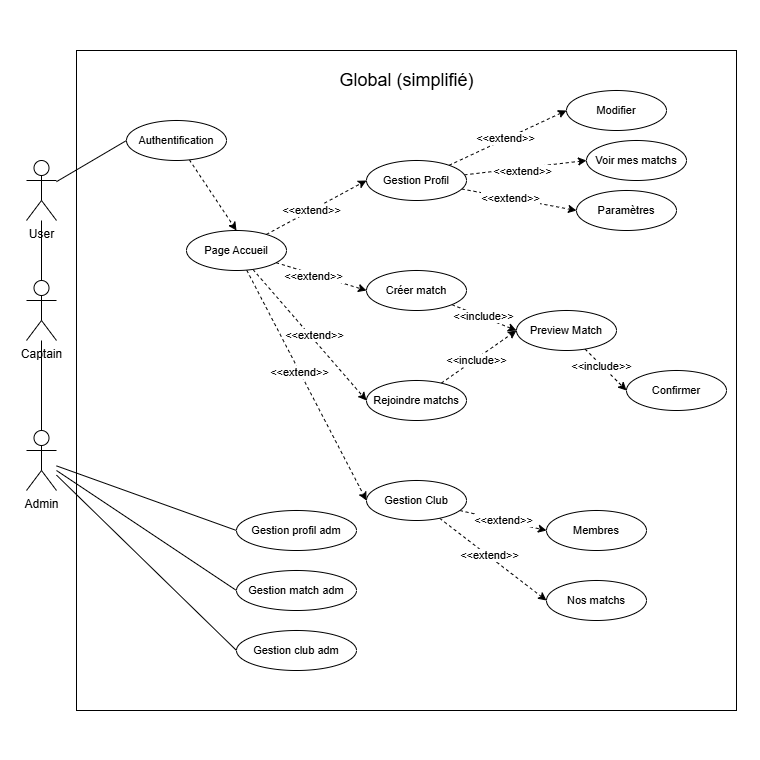

The diagram above was exported from draw.io. Its source (the exported page's mxGraphModel, read from the mxfile embedded in the PNG):
<mxGraphModel dx="1105" dy="549" grid="1" gridSize="10" guides="1" tooltips="1" connect="1" arrows="1" fold="1" page="1" pageScale="1" pageWidth="827" pageHeight="1169" math="0" shadow="0">
  <root>
    <mxCell id="0" />
    <mxCell id="1" parent="0" />
    <mxCell id="Yogmz0ebSoWaq6GfLoKJ-1" value="" style="whiteSpace=wrap;html=1;aspect=fixed;strokeColor=none;movable=0;resizable=0;rotatable=0;deletable=0;editable=0;locked=1;connectable=0;" parent="1" vertex="1">
      <mxGeometry x="34" y="120" width="760" height="760" as="geometry" />
    </mxCell>
    <mxCell id="Yogmz0ebSoWaq6GfLoKJ-2" value="" style="whiteSpace=wrap;html=1;aspect=fixed;movable=0;resizable=0;rotatable=0;deletable=0;editable=0;locked=1;connectable=0;" parent="1" vertex="1">
      <mxGeometry x="110" y="170" width="660" height="660" as="geometry" />
    </mxCell>
    <mxCell id="Yogmz0ebSoWaq6GfLoKJ-3" value="&lt;span style=&quot;font-size: 18px;&quot;&gt;Global (simplifié)&lt;/span&gt;" style="text;html=1;align=center;verticalAlign=middle;resizable=0;points=[];autosize=1;strokeColor=none;fillColor=none;" parent="1" vertex="1">
      <mxGeometry x="360" y="180" width="160" height="40" as="geometry" />
    </mxCell>
    <mxCell id="Yogmz0ebSoWaq6GfLoKJ-4" value="" style="rounded=0;orthogonalLoop=1;jettySize=auto;html=1;endArrow=none;endFill=0;entryX=0.5;entryY=0;entryDx=0;entryDy=0;entryPerimeter=0;" parent="1" source="Yogmz0ebSoWaq6GfLoKJ-7" target="Yogmz0ebSoWaq6GfLoKJ-18" edge="1">
      <mxGeometry relative="1" as="geometry">
        <mxPoint x="75" y="400" as="targetPoint" />
      </mxGeometry>
    </mxCell>
    <mxCell id="Yogmz0ebSoWaq6GfLoKJ-5" style="edgeStyle=none;shape=connector;rounded=0;orthogonalLoop=1;jettySize=auto;html=1;entryX=0;entryY=0.5;entryDx=0;entryDy=0;strokeColor=default;align=center;verticalAlign=middle;fontFamily=Helvetica;fontSize=11;fontColor=default;labelBackgroundColor=default;endArrow=none;endFill=0;" parent="1" source="Yogmz0ebSoWaq6GfLoKJ-7" target="Yogmz0ebSoWaq6GfLoKJ-11" edge="1">
      <mxGeometry relative="1" as="geometry" />
    </mxCell>
    <mxCell id="Yogmz0ebSoWaq6GfLoKJ-7" value="User" style="shape=umlActor;verticalLabelPosition=bottom;verticalAlign=top;html=1;outlineConnect=0;" parent="1" vertex="1">
      <mxGeometry x="60" y="280" width="30" height="60" as="geometry" />
    </mxCell>
    <mxCell id="BIF5iupoHVz_1Klrrr6B-25" style="edgeStyle=none;shape=connector;rounded=0;orthogonalLoop=1;jettySize=auto;html=1;entryX=0.5;entryY=0;entryDx=0;entryDy=0;strokeColor=default;align=center;verticalAlign=middle;fontFamily=Helvetica;fontSize=11;fontColor=default;labelBackgroundColor=default;endArrow=classic;endFill=1;dashed=1;" edge="1" parent="1" source="Yogmz0ebSoWaq6GfLoKJ-11" target="BIF5iupoHVz_1Klrrr6B-6">
      <mxGeometry relative="1" as="geometry" />
    </mxCell>
    <mxCell id="Yogmz0ebSoWaq6GfLoKJ-11" value="Authentification" style="ellipse;whiteSpace=wrap;html=1;fontFamily=Helvetica;fontSize=11;fontColor=default;labelBackgroundColor=default;" parent="1" vertex="1">
      <mxGeometry x="160" y="240" width="100" height="40" as="geometry" />
    </mxCell>
    <mxCell id="BIF5iupoHVz_1Klrrr6B-5" value="" style="edgeStyle=orthogonalEdgeStyle;rounded=0;orthogonalLoop=1;jettySize=auto;html=1;endArrow=none;endFill=0;" edge="1" parent="1" source="Yogmz0ebSoWaq6GfLoKJ-18" target="BIF5iupoHVz_1Klrrr6B-2">
      <mxGeometry relative="1" as="geometry" />
    </mxCell>
    <mxCell id="Yogmz0ebSoWaq6GfLoKJ-18" value="Captain" style="shape=umlActor;verticalLabelPosition=bottom;verticalAlign=top;html=1;outlineConnect=0;" parent="1" vertex="1">
      <mxGeometry x="60" y="400" width="30" height="60" as="geometry" />
    </mxCell>
    <mxCell id="BIF5iupoHVz_1Klrrr6B-15" style="edgeStyle=none;shape=connector;rounded=0;orthogonalLoop=1;jettySize=auto;html=1;entryX=0;entryY=0.5;entryDx=0;entryDy=0;strokeColor=default;align=center;verticalAlign=middle;fontFamily=Helvetica;fontSize=11;fontColor=default;labelBackgroundColor=default;endArrow=none;endFill=0;" edge="1" parent="1" source="BIF5iupoHVz_1Klrrr6B-2" target="BIF5iupoHVz_1Klrrr6B-14">
      <mxGeometry relative="1" as="geometry" />
    </mxCell>
    <mxCell id="BIF5iupoHVz_1Klrrr6B-16" style="edgeStyle=none;shape=connector;rounded=0;orthogonalLoop=1;jettySize=auto;html=1;entryX=0;entryY=0.5;entryDx=0;entryDy=0;strokeColor=default;align=center;verticalAlign=middle;fontFamily=Helvetica;fontSize=11;fontColor=default;labelBackgroundColor=default;endArrow=none;endFill=0;" edge="1" parent="1" source="BIF5iupoHVz_1Klrrr6B-2" target="BIF5iupoHVz_1Klrrr6B-12">
      <mxGeometry relative="1" as="geometry" />
    </mxCell>
    <mxCell id="BIF5iupoHVz_1Klrrr6B-17" style="edgeStyle=none;shape=connector;rounded=0;orthogonalLoop=1;jettySize=auto;html=1;entryX=0;entryY=0.5;entryDx=0;entryDy=0;strokeColor=default;align=center;verticalAlign=middle;fontFamily=Helvetica;fontSize=11;fontColor=default;labelBackgroundColor=default;endArrow=none;endFill=0;" edge="1" parent="1" source="BIF5iupoHVz_1Klrrr6B-2" target="BIF5iupoHVz_1Klrrr6B-13">
      <mxGeometry relative="1" as="geometry" />
    </mxCell>
    <mxCell id="BIF5iupoHVz_1Klrrr6B-2" value="Admin" style="shape=umlActor;verticalLabelPosition=bottom;verticalAlign=top;html=1;outlineConnect=0;" vertex="1" parent="1">
      <mxGeometry x="60" y="550" width="30" height="60" as="geometry" />
    </mxCell>
    <mxCell id="BIF5iupoHVz_1Klrrr6B-27" style="edgeStyle=none;shape=connector;rounded=0;orthogonalLoop=1;jettySize=auto;html=1;entryX=0;entryY=0.5;entryDx=0;entryDy=0;dashed=1;strokeColor=default;align=center;verticalAlign=middle;fontFamily=Helvetica;fontSize=11;fontColor=default;labelBackgroundColor=default;endArrow=classic;endFill=1;" edge="1" parent="1" source="BIF5iupoHVz_1Klrrr6B-6" target="BIF5iupoHVz_1Klrrr6B-7">
      <mxGeometry relative="1" as="geometry" />
    </mxCell>
    <mxCell id="BIF5iupoHVz_1Klrrr6B-32" value="&amp;lt;&amp;lt;extend&amp;gt;&amp;gt;" style="edgeLabel;html=1;align=center;verticalAlign=middle;resizable=0;points=[];fontFamily=Helvetica;fontSize=11;fontColor=default;labelBackgroundColor=default;" vertex="1" connectable="0" parent="BIF5iupoHVz_1Klrrr6B-27">
      <mxGeometry x="-0.0961" relative="1" as="geometry">
        <mxPoint as="offset" />
      </mxGeometry>
    </mxCell>
    <mxCell id="BIF5iupoHVz_1Klrrr6B-28" style="edgeStyle=none;shape=connector;rounded=0;orthogonalLoop=1;jettySize=auto;html=1;entryX=0;entryY=0.5;entryDx=0;entryDy=0;dashed=1;strokeColor=default;align=center;verticalAlign=middle;fontFamily=Helvetica;fontSize=11;fontColor=default;labelBackgroundColor=default;endArrow=classic;endFill=1;" edge="1" parent="1" source="BIF5iupoHVz_1Klrrr6B-6" target="BIF5iupoHVz_1Klrrr6B-8">
      <mxGeometry relative="1" as="geometry" />
    </mxCell>
    <mxCell id="BIF5iupoHVz_1Klrrr6B-33" value="&amp;lt;&amp;lt;extend&amp;gt;&amp;gt;" style="edgeLabel;html=1;align=center;verticalAlign=middle;resizable=0;points=[];fontFamily=Helvetica;fontSize=11;fontColor=default;labelBackgroundColor=default;" vertex="1" connectable="0" parent="BIF5iupoHVz_1Klrrr6B-28">
      <mxGeometry x="-0.176" y="-2" relative="1" as="geometry">
        <mxPoint as="offset" />
      </mxGeometry>
    </mxCell>
    <mxCell id="BIF5iupoHVz_1Klrrr6B-29" style="edgeStyle=none;shape=connector;rounded=0;orthogonalLoop=1;jettySize=auto;html=1;entryX=0;entryY=0.5;entryDx=0;entryDy=0;dashed=1;strokeColor=default;align=center;verticalAlign=middle;fontFamily=Helvetica;fontSize=11;fontColor=default;labelBackgroundColor=default;endArrow=classic;endFill=1;" edge="1" parent="1" source="BIF5iupoHVz_1Klrrr6B-6" target="BIF5iupoHVz_1Klrrr6B-9">
      <mxGeometry relative="1" as="geometry" />
    </mxCell>
    <mxCell id="BIF5iupoHVz_1Klrrr6B-34" value="&amp;lt;&amp;lt;extend&amp;gt;&amp;gt;" style="edgeLabel;html=1;align=center;verticalAlign=middle;resizable=0;points=[];fontFamily=Helvetica;fontSize=11;fontColor=default;labelBackgroundColor=default;" vertex="1" connectable="0" parent="BIF5iupoHVz_1Klrrr6B-29">
      <mxGeometry x="0.0334" y="3" relative="1" as="geometry">
        <mxPoint as="offset" />
      </mxGeometry>
    </mxCell>
    <mxCell id="BIF5iupoHVz_1Klrrr6B-30" style="edgeStyle=none;shape=connector;rounded=0;orthogonalLoop=1;jettySize=auto;html=1;entryX=0;entryY=0.5;entryDx=0;entryDy=0;dashed=1;strokeColor=default;align=center;verticalAlign=middle;fontFamily=Helvetica;fontSize=11;fontColor=default;labelBackgroundColor=default;endArrow=classic;endFill=1;" edge="1" parent="1" source="BIF5iupoHVz_1Klrrr6B-6" target="BIF5iupoHVz_1Klrrr6B-10">
      <mxGeometry relative="1" as="geometry" />
    </mxCell>
    <mxCell id="BIF5iupoHVz_1Klrrr6B-35" value="&amp;lt;&amp;lt;extend&amp;gt;&amp;gt;" style="edgeLabel;html=1;align=center;verticalAlign=middle;resizable=0;points=[];fontFamily=Helvetica;fontSize=11;fontColor=default;labelBackgroundColor=default;" vertex="1" connectable="0" parent="BIF5iupoHVz_1Klrrr6B-30">
      <mxGeometry x="-0.1207" y="-2" relative="1" as="geometry">
        <mxPoint x="1" as="offset" />
      </mxGeometry>
    </mxCell>
    <mxCell id="BIF5iupoHVz_1Klrrr6B-6" value="Page Accueil" style="ellipse;whiteSpace=wrap;html=1;fontFamily=Helvetica;fontSize=11;fontColor=default;labelBackgroundColor=default;" vertex="1" parent="1">
      <mxGeometry x="220" y="350" width="100" height="40" as="geometry" />
    </mxCell>
    <mxCell id="BIF5iupoHVz_1Klrrr6B-36" style="edgeStyle=none;shape=connector;rounded=0;orthogonalLoop=1;jettySize=auto;html=1;entryX=0;entryY=0.5;entryDx=0;entryDy=0;dashed=1;strokeColor=default;align=center;verticalAlign=middle;fontFamily=Helvetica;fontSize=11;fontColor=default;labelBackgroundColor=default;endArrow=classic;endFill=1;" edge="1" parent="1" source="BIF5iupoHVz_1Klrrr6B-7" target="BIF5iupoHVz_1Klrrr6B-18">
      <mxGeometry relative="1" as="geometry" />
    </mxCell>
    <mxCell id="BIF5iupoHVz_1Klrrr6B-37" value="&amp;lt;&amp;lt;extend&amp;gt;&amp;gt;" style="edgeLabel;html=1;align=center;verticalAlign=middle;resizable=0;points=[];fontFamily=Helvetica;fontSize=11;fontColor=default;labelBackgroundColor=default;" vertex="1" connectable="0" parent="BIF5iupoHVz_1Klrrr6B-36">
      <mxGeometry x="-0.038" y="1" relative="1" as="geometry">
        <mxPoint as="offset" />
      </mxGeometry>
    </mxCell>
    <mxCell id="BIF5iupoHVz_1Klrrr6B-38" style="edgeStyle=none;shape=connector;rounded=0;orthogonalLoop=1;jettySize=auto;html=1;entryX=0;entryY=0.5;entryDx=0;entryDy=0;dashed=1;strokeColor=default;align=center;verticalAlign=middle;fontFamily=Helvetica;fontSize=11;fontColor=default;labelBackgroundColor=default;endArrow=classic;endFill=1;" edge="1" parent="1" source="BIF5iupoHVz_1Klrrr6B-7" target="BIF5iupoHVz_1Klrrr6B-19">
      <mxGeometry relative="1" as="geometry" />
    </mxCell>
    <mxCell id="BIF5iupoHVz_1Klrrr6B-39" value="&amp;lt;&amp;lt;extend&amp;gt;&amp;gt;" style="edgeLabel;html=1;align=center;verticalAlign=middle;resizable=0;points=[];fontFamily=Helvetica;fontSize=11;fontColor=default;labelBackgroundColor=default;" vertex="1" connectable="0" parent="BIF5iupoHVz_1Klrrr6B-38">
      <mxGeometry x="-0.1597" relative="1" as="geometry">
        <mxPoint as="offset" />
      </mxGeometry>
    </mxCell>
    <mxCell id="BIF5iupoHVz_1Klrrr6B-51" style="edgeStyle=none;shape=connector;rounded=0;orthogonalLoop=1;jettySize=auto;html=1;entryX=0;entryY=0.5;entryDx=0;entryDy=0;dashed=1;strokeColor=default;align=center;verticalAlign=middle;fontFamily=Helvetica;fontSize=11;fontColor=default;labelBackgroundColor=default;endArrow=classic;endFill=1;" edge="1" parent="1" source="BIF5iupoHVz_1Klrrr6B-7" target="BIF5iupoHVz_1Klrrr6B-50">
      <mxGeometry relative="1" as="geometry" />
    </mxCell>
    <mxCell id="BIF5iupoHVz_1Klrrr6B-52" value="&amp;lt;&amp;lt;extend&amp;gt;&amp;gt;" style="edgeLabel;html=1;align=center;verticalAlign=middle;resizable=0;points=[];fontFamily=Helvetica;fontSize=11;fontColor=default;labelBackgroundColor=default;" vertex="1" connectable="0" parent="BIF5iupoHVz_1Klrrr6B-51">
      <mxGeometry x="-0.0584" y="-3" relative="1" as="geometry">
        <mxPoint as="offset" />
      </mxGeometry>
    </mxCell>
    <mxCell id="BIF5iupoHVz_1Klrrr6B-7" value="Gestion Profil" style="ellipse;whiteSpace=wrap;html=1;fontFamily=Helvetica;fontSize=11;fontColor=default;labelBackgroundColor=default;" vertex="1" parent="1">
      <mxGeometry x="400" y="280" width="100" height="40" as="geometry" />
    </mxCell>
    <mxCell id="BIF5iupoHVz_1Klrrr6B-40" style="edgeStyle=none;shape=connector;rounded=0;orthogonalLoop=1;jettySize=auto;html=1;entryX=0;entryY=0.5;entryDx=0;entryDy=0;dashed=1;strokeColor=default;align=center;verticalAlign=middle;fontFamily=Helvetica;fontSize=11;fontColor=default;labelBackgroundColor=default;endArrow=classic;endFill=1;" edge="1" parent="1" source="BIF5iupoHVz_1Klrrr6B-8" target="BIF5iupoHVz_1Klrrr6B-31">
      <mxGeometry relative="1" as="geometry" />
    </mxCell>
    <mxCell id="BIF5iupoHVz_1Klrrr6B-41" value="&amp;lt;&amp;lt;include&amp;gt;&amp;gt;" style="edgeLabel;html=1;align=center;verticalAlign=middle;resizable=0;points=[];fontFamily=Helvetica;fontSize=11;fontColor=default;labelBackgroundColor=default;" vertex="1" connectable="0" parent="BIF5iupoHVz_1Klrrr6B-40">
      <mxGeometry x="-0.0595" y="1" relative="1" as="geometry">
        <mxPoint as="offset" />
      </mxGeometry>
    </mxCell>
    <mxCell id="BIF5iupoHVz_1Klrrr6B-8" value="Créer match" style="ellipse;whiteSpace=wrap;html=1;fontFamily=Helvetica;fontSize=11;fontColor=default;labelBackgroundColor=default;" vertex="1" parent="1">
      <mxGeometry x="400" y="390" width="100" height="40" as="geometry" />
    </mxCell>
    <mxCell id="BIF5iupoHVz_1Klrrr6B-44" style="edgeStyle=none;shape=connector;rounded=0;orthogonalLoop=1;jettySize=auto;html=1;entryX=0;entryY=0.5;entryDx=0;entryDy=0;dashed=1;strokeColor=default;align=center;verticalAlign=middle;fontFamily=Helvetica;fontSize=11;fontColor=default;labelBackgroundColor=default;endArrow=classic;endFill=1;" edge="1" parent="1" source="BIF5iupoHVz_1Klrrr6B-9" target="BIF5iupoHVz_1Klrrr6B-31">
      <mxGeometry relative="1" as="geometry" />
    </mxCell>
    <mxCell id="BIF5iupoHVz_1Klrrr6B-45" value="&amp;lt;&amp;lt;include&amp;gt;&amp;gt;" style="edgeLabel;html=1;align=center;verticalAlign=middle;resizable=0;points=[];fontFamily=Helvetica;fontSize=11;fontColor=default;labelBackgroundColor=default;" vertex="1" connectable="0" parent="BIF5iupoHVz_1Klrrr6B-44">
      <mxGeometry x="-0.0898" relative="1" as="geometry">
        <mxPoint y="1" as="offset" />
      </mxGeometry>
    </mxCell>
    <mxCell id="BIF5iupoHVz_1Klrrr6B-9" value="Rejoindre matchs" style="ellipse;whiteSpace=wrap;html=1;fontFamily=Helvetica;fontSize=11;fontColor=default;labelBackgroundColor=default;" vertex="1" parent="1">
      <mxGeometry x="400" y="500" width="100" height="40" as="geometry" />
    </mxCell>
    <mxCell id="BIF5iupoHVz_1Klrrr6B-46" style="edgeStyle=none;shape=connector;rounded=0;orthogonalLoop=1;jettySize=auto;html=1;entryX=0;entryY=0.5;entryDx=0;entryDy=0;dashed=1;strokeColor=default;align=center;verticalAlign=middle;fontFamily=Helvetica;fontSize=11;fontColor=default;labelBackgroundColor=default;endArrow=classic;endFill=1;" edge="1" parent="1" source="BIF5iupoHVz_1Klrrr6B-10" target="BIF5iupoHVz_1Klrrr6B-23">
      <mxGeometry relative="1" as="geometry" />
    </mxCell>
    <mxCell id="BIF5iupoHVz_1Klrrr6B-48" value="&amp;lt;&amp;lt;extend&amp;gt;&amp;gt;" style="edgeLabel;html=1;align=center;verticalAlign=middle;resizable=0;points=[];fontFamily=Helvetica;fontSize=11;fontColor=default;labelBackgroundColor=default;" vertex="1" connectable="0" parent="BIF5iupoHVz_1Klrrr6B-46">
      <mxGeometry x="-0.0004" relative="1" as="geometry">
        <mxPoint as="offset" />
      </mxGeometry>
    </mxCell>
    <mxCell id="BIF5iupoHVz_1Klrrr6B-47" style="edgeStyle=none;shape=connector;rounded=0;orthogonalLoop=1;jettySize=auto;html=1;entryX=0;entryY=0.5;entryDx=0;entryDy=0;dashed=1;strokeColor=default;align=center;verticalAlign=middle;fontFamily=Helvetica;fontSize=11;fontColor=default;labelBackgroundColor=default;endArrow=classic;endFill=1;" edge="1" parent="1" source="BIF5iupoHVz_1Klrrr6B-10" target="BIF5iupoHVz_1Klrrr6B-24">
      <mxGeometry relative="1" as="geometry">
        <Array as="points" />
      </mxGeometry>
    </mxCell>
    <mxCell id="BIF5iupoHVz_1Klrrr6B-49" value="&amp;lt;&amp;lt;extend&amp;gt;&amp;gt;" style="edgeLabel;html=1;align=center;verticalAlign=middle;resizable=0;points=[];fontFamily=Helvetica;fontSize=11;fontColor=default;labelBackgroundColor=default;" vertex="1" connectable="0" parent="BIF5iupoHVz_1Klrrr6B-47">
      <mxGeometry x="-0.0999" y="1" relative="1" as="geometry">
        <mxPoint as="offset" />
      </mxGeometry>
    </mxCell>
    <mxCell id="BIF5iupoHVz_1Klrrr6B-10" value="Gestion Club" style="ellipse;whiteSpace=wrap;html=1;fontFamily=Helvetica;fontSize=11;fontColor=default;labelBackgroundColor=default;" vertex="1" parent="1">
      <mxGeometry x="400" y="600" width="100" height="40" as="geometry" />
    </mxCell>
    <mxCell id="BIF5iupoHVz_1Klrrr6B-12" value="Gestion match adm" style="ellipse;whiteSpace=wrap;html=1;fontFamily=Helvetica;fontSize=11;fontColor=default;labelBackgroundColor=default;" vertex="1" parent="1">
      <mxGeometry x="270" y="690" width="120" height="40" as="geometry" />
    </mxCell>
    <mxCell id="BIF5iupoHVz_1Klrrr6B-13" value="Gestion club adm" style="ellipse;whiteSpace=wrap;html=1;fontFamily=Helvetica;fontSize=11;fontColor=default;labelBackgroundColor=default;" vertex="1" parent="1">
      <mxGeometry x="270" y="750" width="120" height="40" as="geometry" />
    </mxCell>
    <mxCell id="BIF5iupoHVz_1Klrrr6B-14" value="Gestion profil adm" style="ellipse;whiteSpace=wrap;html=1;fontFamily=Helvetica;fontSize=11;fontColor=default;labelBackgroundColor=default;" vertex="1" parent="1">
      <mxGeometry x="270" y="630" width="120" height="40" as="geometry" />
    </mxCell>
    <mxCell id="BIF5iupoHVz_1Klrrr6B-18" value="Modifier" style="ellipse;whiteSpace=wrap;html=1;fontFamily=Helvetica;fontSize=11;fontColor=default;labelBackgroundColor=default;" vertex="1" parent="1">
      <mxGeometry x="600" y="210" width="100" height="40" as="geometry" />
    </mxCell>
    <mxCell id="BIF5iupoHVz_1Klrrr6B-19" value="Paramètres" style="ellipse;whiteSpace=wrap;html=1;fontFamily=Helvetica;fontSize=11;fontColor=default;labelBackgroundColor=default;" vertex="1" parent="1">
      <mxGeometry x="610" y="310" width="100" height="40" as="geometry" />
    </mxCell>
    <mxCell id="BIF5iupoHVz_1Klrrr6B-21" value="Confirmer" style="ellipse;whiteSpace=wrap;html=1;fontFamily=Helvetica;fontSize=11;fontColor=default;labelBackgroundColor=default;" vertex="1" parent="1">
      <mxGeometry x="660" y="490" width="100" height="40" as="geometry" />
    </mxCell>
    <mxCell id="BIF5iupoHVz_1Klrrr6B-23" value="Membres" style="ellipse;whiteSpace=wrap;html=1;fontFamily=Helvetica;fontSize=11;fontColor=default;labelBackgroundColor=default;" vertex="1" parent="1">
      <mxGeometry x="580" y="630" width="100" height="40" as="geometry" />
    </mxCell>
    <mxCell id="BIF5iupoHVz_1Klrrr6B-24" value="Nos matchs" style="ellipse;whiteSpace=wrap;html=1;fontFamily=Helvetica;fontSize=11;fontColor=default;labelBackgroundColor=default;" vertex="1" parent="1">
      <mxGeometry x="580" y="700" width="100" height="40" as="geometry" />
    </mxCell>
    <mxCell id="BIF5iupoHVz_1Klrrr6B-42" style="edgeStyle=none;shape=connector;rounded=0;orthogonalLoop=1;jettySize=auto;html=1;entryX=0;entryY=0.5;entryDx=0;entryDy=0;dashed=1;strokeColor=default;align=center;verticalAlign=middle;fontFamily=Helvetica;fontSize=11;fontColor=default;labelBackgroundColor=default;endArrow=classic;endFill=1;" edge="1" parent="1" source="BIF5iupoHVz_1Klrrr6B-31" target="BIF5iupoHVz_1Klrrr6B-21">
      <mxGeometry relative="1" as="geometry" />
    </mxCell>
    <mxCell id="BIF5iupoHVz_1Klrrr6B-43" value="&amp;lt;&amp;lt;include&amp;gt;&amp;gt;" style="edgeLabel;html=1;align=center;verticalAlign=middle;resizable=0;points=[];fontFamily=Helvetica;fontSize=11;fontColor=default;labelBackgroundColor=default;" vertex="1" connectable="0" parent="BIF5iupoHVz_1Klrrr6B-42">
      <mxGeometry x="-0.2642" relative="1" as="geometry">
        <mxPoint y="1" as="offset" />
      </mxGeometry>
    </mxCell>
    <mxCell id="BIF5iupoHVz_1Klrrr6B-31" value="Preview Match" style="ellipse;whiteSpace=wrap;html=1;fontFamily=Helvetica;fontSize=11;fontColor=default;labelBackgroundColor=default;" vertex="1" parent="1">
      <mxGeometry x="550" y="430" width="100" height="40" as="geometry" />
    </mxCell>
    <mxCell id="BIF5iupoHVz_1Klrrr6B-50" value="Voir mes matchs" style="ellipse;whiteSpace=wrap;html=1;fontFamily=Helvetica;fontSize=11;fontColor=default;labelBackgroundColor=default;" vertex="1" parent="1">
      <mxGeometry x="620" y="260" width="100" height="40" as="geometry" />
    </mxCell>
  </root>
</mxGraphModel>